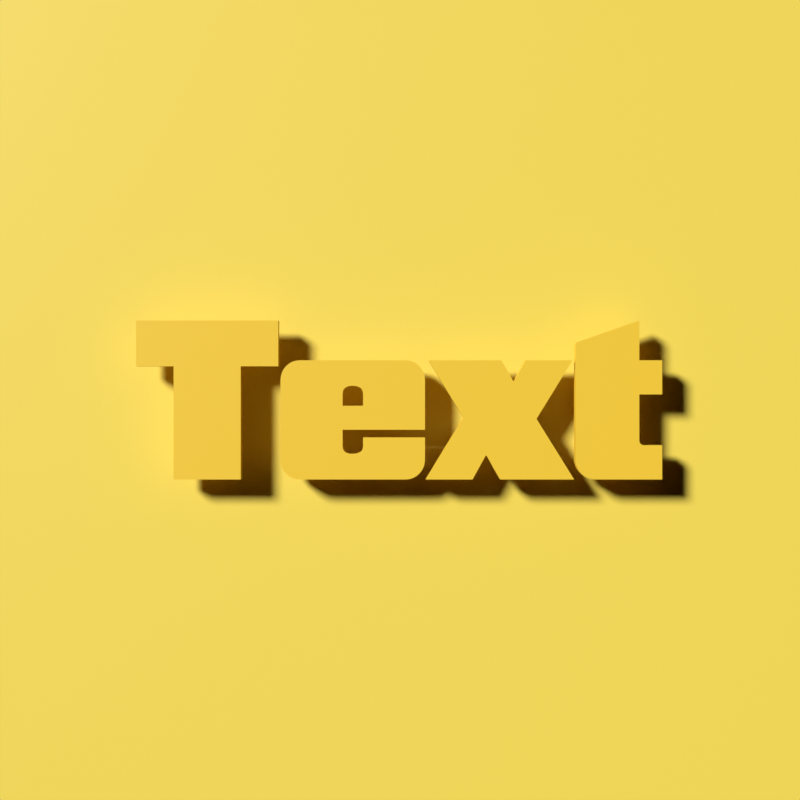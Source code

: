 # Source: compositing.blend  (saved by Blender 4.3.34; exported with 4.5.12 LTS)
import bpy
from mathutils import Matrix  # noqa: F401  (used for matrix-valued properties, if any)

bpy.ops.wm.read_factory_settings(use_empty=True)
scene = bpy.context.scene
scene.name = 'Scene'

# ---- collections
col_collection = bpy.data.collections.new('Collection'); scene.collection.children.link(col_collection)

# ---- materials (node trees are filled in below, after node groups)
mat_material = bpy.data.materials.new('Material')
mat_material_001 = bpy.data.materials.new('Material.001')
mat_mirror = bpy.data.materials.new('Mirror')

# ---- material node trees
mat_material.use_nodes = True; mat_material.node_tree.nodes.clear()
_N = mat_material.node_tree.nodes; _L = mat_material.node_tree.links
n0 = _N.new('ShaderNodeBsdfPrincipled'); n0.name = 'Principled BSDF'; n0.location = (10, 300)
n0.distribution = 'GGX'
n0.subsurface_method = 'RANDOM_WALK_SKIN'
n0.inputs[0].default_value = (0.8001, 0.6139, 0.08208, 1.0)
n0.inputs[3].default_value = 1.45
n0.inputs[27].default_value = (0.0, 0.0, 0.0, 1.0)
n0.inputs[28].default_value = 1.0
n1 = _N.new('ShaderNodeOutputMaterial'); n1.name = 'Material Output'; n1.location = (300, 300)
_L.new(n0.outputs[0], n1.inputs[0])
n1.is_active_output = True
mat_material_001.use_nodes = True; mat_material_001.node_tree.nodes.clear()
_N = mat_material_001.node_tree.nodes; _L = mat_material_001.node_tree.links
n0 = _N.new('ShaderNodeBsdfPrincipled'); n0.name = 'Principled BSDF'; n0.location = (10, 300)
n0.inputs[0].default_value = (0.8015, 0.5179, 0.03066, 1.0)
n1 = _N.new('ShaderNodeOutputMaterial'); n1.name = 'Material Output'; n1.location = (300, 300)
_L.new(n0.outputs[0], n1.inputs[0])
n1.is_active_output = True
mat_mirror.use_nodes = True; mat_mirror.node_tree.nodes.clear()
_N = mat_mirror.node_tree.nodes; _L = mat_mirror.node_tree.links
n0 = _N.new('ShaderNodeSeparateXYZ'); n0.name = 'Separate XYZ'; n0.location = (-1025, -281)
n1 = _N.new('ShaderNodeVectorMath'); n1.name = 'Vector Math'; n1.location = (-1217, -307)
n1.operation = 'SCALE'
n1.inputs[3].default_value = 6.283
n2 = _N.new('ShaderNodeTexCoord'); n2.name = 'Texture Coordinate.001'; n2.location = (-1657, -359)
n3 = _N.new('ShaderNodeMapping'); n3.name = 'Mapping.001'; n3.location = (-1437, -374)
n4 = _N.new('ShaderNodeTexNoise'); n4.name = 'Noise Texture.001'; n4.location = (-395, -254)
n4.noise_dimensions = '4D'
n4.inputs[2].default_value = 0.3
n4.inputs[3].default_value = 0.0
n4.inputs[4].default_value = 0.0
n4.inputs[8].default_value = 5.0
n5 = _N.new('ShaderNodeTexVoronoi'); n5.name = 'Voronoi Texture'; n5.location = (-389, -535)
n5.voronoi_dimensions = '4D'
n5.inputs[2].default_value = 1.0
n6 = _N.new('ShaderNodeMix'); n6.name = 'Mix'; n6.location = (-208, -365)
n6.data_type = 'RGBA'
n6.blend_type = 'LIGHTEN'
n6.inputs[0].default_value = 1.0
n7 = _N.new('ShaderNodeMath'); n7.name = 'Math.001'; n7.location = (-790, -400)
n7.operation = 'SINE'
n7.inputs[2].default_value = 0.0
n8 = _N.new('ShaderNodeMath'); n8.name = 'Math'; n8.location = (-791, -110)
n8.operation = 'SINE'
n8.inputs[2].default_value = 0.0
n9 = _N.new('ShaderNodeMath'); n9.name = 'Math.002'; n9.location = (-798, -259)
n9.operation = 'COSINE'
n9.inputs[2].default_value = 0.0
n10 = _N.new('ShaderNodeMath'); n10.name = 'Math.003'; n10.location = (-791, -544)
n10.operation = 'COSINE'
n10.inputs[2].default_value = 0.0
n11 = _N.new('ShaderNodeCombineXYZ'); n11.name = 'Combine XYZ'; n11.location = (-595, -221)
n12 = _N.new('ShaderNodeOutputMaterial'); n12.name = 'Material Output'; n12.location = (489, 214)
n13 = _N.new('ShaderNodeBsdfAnisotropic'); n13.name = 'Glossy BSDF'; n13.location = (300, 207)
n13.distribution = 'GGX'
n13.inputs[1].default_value = 0.0
n14 = _N.new('ShaderNodeBump'); n14.name = 'Bump'; n14.location = (122, 189)
n14.inputs[0].default_value = 0.5
n14.inputs[1].default_value = 1.0
n14.inputs[2].default_value = 1.0
n15 = _N.new('ShaderNodeTexNoise'); n15.name = 'Noise Texture'; n15.location = (-54, 172)
n15.inputs[2].default_value = 1.0
n16 = _N.new('ShaderNodeMapping'); n16.name = 'Mapping'; n16.location = (-234, 177)
n17 = _N.new('ShaderNodeTexCoord'); n17.name = 'Texture Coordinate'; n17.location = (-427, 160)
n18 = _N.new('ShaderNodeBump'); n18.name = 'Bump.001'; n18.location = (-28, -440)
n18.inputs[1].default_value = 9.0
n18.inputs[2].default_value = 1.0
_L.new(n13.outputs[0], n12.inputs[0])
_L.new(n14.outputs[0], n13.inputs[4])
_L.new(n15.outputs[0], n14.inputs[3])
_L.new(n17.outputs[0], n16.inputs[0])
_L.new(n16.outputs[0], n15.inputs[0])
_L.new(n11.outputs[0], n4.inputs[0])
_L.new(n0.outputs[0], n8.inputs[0])
_L.new(n0.outputs[0], n9.inputs[0])
_L.new(n0.outputs[1], n7.inputs[0])
_L.new(n0.outputs[1], n10.inputs[0])
_L.new(n7.outputs[0], n11.inputs[2])
_L.new(n10.outputs[0], n4.inputs[1])
_L.new(n1.outputs[0], n0.inputs[0])
_L.new(n2.outputs[0], n3.inputs[0])
_L.new(n8.outputs[0], n11.inputs[0])
_L.new(n9.outputs[0], n11.inputs[1])
_L.new(n3.outputs[0], n1.inputs[0])
_L.new(n10.outputs[0], n5.inputs[1])
_L.new(n11.outputs[0], n5.inputs[0])
_L.new(n4.outputs[0], n6.inputs[6])
_L.new(n5.outputs[0], n6.inputs[7])
_L.new(n6.outputs[2], n18.inputs[3])
n12.is_active_output = True

# ---- world
world_world = bpy.data.worlds.new('World'); scene.world = world_world
world_world.use_nodes = True; world_world.node_tree.nodes.clear()
_N = world_world.node_tree.nodes; _L = world_world.node_tree.links
n0 = _N.new('ShaderNodeOutputWorld'); n0.name = 'World Output'; n0.location = (300, 300)
n1 = _N.new('ShaderNodeBackground'); n1.name = 'Background'; n1.location = (10, 300)
n1.inputs[0].default_value = (0.0, 0.0, 0.0, 1.0)
_L.new(n1.outputs[0], n0.inputs[0])
n0.is_active_output = True
world_world.color = (0.05088, 0.05088, 0.05088)
world_world.use_sun_shadow = False
world_world.sun_shadow_jitter_overblur = 0.0

# ---- cameras
cam_camera = bpy.data.cameras.new('Camera')
cam_camera.clip_end = 100.0
cam_camera.lens = 75.0
cam_camera.ortho_scale = 7.314
cam_camera.dof.focus_distance = 22.5
cam_camera.dof.aperture_fstop = 1.5

# ---- lights
light_light = bpy.data.lights.new('Light', 'SUN')
light_light.transmission_factor = 0.0
light_light.cutoff_distance = 30.0
light_light.angle = 0.1993
light_light.energy = 1.0
light_light.shadow_buffer_clip_start = 1.001
light_light.shadow_soft_size = 0.1
light_light.shadow_cascade_max_distance = 1000.0
light_light.use_nodes = True; light_light.node_tree.nodes.clear()
_N = light_light.node_tree.nodes; _L = light_light.node_tree.links
n0 = _N.new('ShaderNodeOutputLight'); n0.name = 'Light Output'; n0.location = (300, 300)
n1 = _N.new('ShaderNodeEmission'); n1.name = 'Emission'; n1.location = (10, 300)
n1.inputs[1].default_value = 5.0
_L.new(n1.outputs[0], n0.inputs[0])
n0.is_active_output = True

# ---- meshes
me_plane_001 = bpy.data.meshes.new('Plane.001')
me_plane_001.from_pydata([(-5.6, -5.6, 0.0), (5.6, -5.6, 0.0), (-5.6, 5.6, 0.0), (5.6, 5.6, 0.0), (-5.6, -5.6, -0.8207), (5.6, -5.6, -0.8207), (-5.6, 5.6, -0.8207), (5.6, 5.6, -0.8207)], [], [(0, 2, 3, 1), (4, 5, 7, 6), (3, 2, 6, 7), (0, 1, 5, 4), (1, 3, 7, 5), (2, 0, 4, 6)])
_uv = me_plane_001.uv_layers.new(name='UVMap')
_uv.uv.foreach_set('vector', [0.0, 0.0, 0.0, 1.0, 1.0, 1.0, 1.0, 0.0, 0.0, 0.0, 1.0, 0.0, 1.0, 1.0, 0.0, 1.0, 1.0, 1.0, 0.0, 1.0, 0.0, 1.0, 1.0, 1.0, 0.0, 0.0, 1.0, 0.0, 1.0, 0.0, 0.0, 0.0, 1.0, 0.0, 1.0, 1.0, 1.0, 1.0, 1.0, 0.0, 0.0, 1.0, 0.0, 0.0, 0.0, 0.0, 0.0, 1.0])
me_plane_001.materials.append(mat_material)
me_plane_001.update()
me_plane = bpy.data.meshes.new('Plane')
me_plane.from_pydata([(-1.0, -1.0, 0.0), (1.0, -1.0, 0.0), (-1.0, 1.0, 0.0), (1.0, 1.0, 0.0)], [], [(0, 1, 3, 2)])
_uv = me_plane.uv_layers.new(name='UVMap')
_uv.uv.foreach_set('vector', [0.0, 0.0, 1.0, 0.0, 1.0, 1.0, 0.0, 1.0])
me_plane.materials.append(mat_mirror)
me_plane.use_remesh_fix_poles = True
me_plane.use_remesh_preserve_attributes = False
me_plane.update()

# ---- curves / text
cu_b_ziercurve = bpy.data.curves.new('BézierCurve', 'CURVE')
cu_b_ziercurve.dimensions = '2D'
_sp = cu_b_ziercurve.splines.new('BEZIER'); _sp.bezier_points.add(21)
_sp.bezier_points.foreach_set('co', [-1.342, -1.074, 0.0, 0.0645, -1.074, 0.0, 0.261, -0.9945, 0.0, 0.3375, -0.795, 0.0, 0.3375, -0.507, 0.0, -0.4995, -0.507, 0.0, -0.4995, -0.621, 0.0, -0.537, -0.7035, 0.0, -0.6375, -0.729, 0.0, -0.7395, -0.7035, 0.0, -0.7755, -0.621, 0.0, -0.7755, -0.402, 0.0, 0.3375, -0.402, 0.0, 0.3375, 0.258, 0.0, 0.261, 0.4575, 0.0, 0.0645, 0.537, 0.0, -1.342, 0.537, 0.0, -1.539, 0.4575, 0.0, -1.615, 0.258, 0.0, -1.615, -0.795, 0.0, -1.539, -0.9945, 0.0, -1.342, -1.074, 0.0])
_sp.bezier_points.foreach_set('handle_left', [-1.342, -1.074, 0.0, 0.0645, -1.074, 0.0, 0.21, -1.048, 0.0, 0.3375, -0.875, 0.0, 0.3375, -0.507, 0.0, -0.4995, -0.507, 0.0, -0.4995, -0.621, 0.0, -0.512, -0.6865, 0.0, -0.5955, -0.729, 0.0, -0.7155, -0.7205, 0.0, -0.7755, -0.659, 0.0, -0.7755, -0.402, 0.0, 0.3375, -0.402, 0.0, 0.3375, 0.258, 0.0, 0.312, 0.4045, 0.0, 0.1445, 0.537, 0.0, -1.342, 0.537, 0.0, -1.488, 0.5105, 0.0, -1.615, 0.338, 0.0, -1.615, -0.795, 0.0, -1.59, -0.9415, 0.0, -1.423, -1.074, 0.0])
_sp.bezier_points.foreach_set('handle_right', [-1.342, -1.074, 0.0, 0.1445, -1.074, 0.0, 0.312, -0.9415, 0.0, 0.3375, -0.795, 0.0, 0.3375, -0.507, 0.0, -0.4995, -0.507, 0.0, -0.4995, -0.659, 0.0, -0.562, -0.7205, 0.0, -0.6815, -0.729, 0.0, -0.7635, -0.6865, 0.0, -0.7755, -0.621, 0.0, -0.7755, -0.402, 0.0, 0.3375, -0.402, 0.0, 0.3375, 0.338, 0.0, 0.21, 0.5105, 0.0, 0.0645, 0.537, 0.0, -1.423, 0.537, 0.0, -1.59, 0.4045, 0.0, -1.615, 0.258, 0.0, -1.615, -0.875, 0.0, -1.488, -1.048, 0.0, -1.342, -1.074, 0.0])
_sp.use_cyclic_u = True
_sp = cu_b_ziercurve.splines.new('BEZIER'); _sp.bezier_points.add(7)
_sp.bezier_points.foreach_set('co', [-3.059, -1.074, 0.0, -2.152, -1.074, 0.0, -2.152, 0.456, 0.0, -1.645, 0.456, 0.0, -1.645, 1.074, 0.0, -3.566, 1.074, 0.0, -3.566, 0.456, 0.0, -3.059, 0.456, 0.0])
_sp.bezier_points.foreach_set('handle_left', [-3.059, -1.074, 0.0, -2.152, -1.074, 0.0, -2.152, 0.456, 0.0, -1.645, 0.456, 0.0, -1.645, 1.074, 0.0, -3.566, 1.074, 0.0, -3.566, 0.456, 0.0, -3.059, 0.456, 0.0])
_sp.bezier_points.foreach_set('handle_right', [-3.059, -1.074, 0.0, -2.152, -1.074, 0.0, -2.152, 0.456, 0.0, -1.645, 0.456, 0.0, -1.645, 1.074, 0.0, -3.566, 1.074, 0.0, -3.566, 0.456, 0.0, -3.059, 0.456, 0.0])
_sp.use_cyclic_u = True
_sp = cu_b_ziercurve.splines.new('BEZIER'); _sp.bezier_points.add(17)
_sp.bezier_points.foreach_set('co', [0.3465, -1.074, 0.0, 0.9795, -1.074, 0.0, 1.069, -0.912, 0.0, 1.156, -0.753, 0.0, 1.171, -0.753, 0.0, 1.262, -0.915, 0.0, 1.355, -1.074, 0.0, 2.353, -1.074, 0.0, 1.844, -0.255, 0.0, 2.332, 0.537, 0.0, 1.696, 0.537, 0.0, 1.612, 0.384, 0.0, 1.543, 0.258, 0.0, 1.528, 0.258, 0.0, 1.454, 0.393, 0.0, 1.367, 0.537, 0.0, 0.3855, 0.537, 0.0, 0.8595, -0.24, 0.0])
_sp.bezier_points.foreach_set('handle_left', [0.3465, -1.074, 0.0, 0.9795, -1.074, 0.0, 1.069, -0.912, 0.0, 1.156, -0.753, 0.0, 1.171, -0.753, 0.0, 1.262, -0.915, 0.0, 1.355, -1.074, 0.0, 2.353, -1.074, 0.0, 1.844, -0.255, 0.0, 2.332, 0.537, 0.0, 1.696, 0.537, 0.0, 1.612, 0.384, 0.0, 1.543, 0.258, 0.0, 1.528, 0.258, 0.0, 1.454, 0.393, 0.0, 1.367, 0.537, 0.0, 0.3855, 0.537, 0.0, 0.8595, -0.24, 0.0])
_sp.bezier_points.foreach_set('handle_right', [0.3465, -1.074, 0.0, 0.9795, -1.074, 0.0, 1.069, -0.912, 0.0, 1.156, -0.753, 0.0, 1.171, -0.753, 0.0, 1.262, -0.915, 0.0, 1.355, -1.074, 0.0, 2.353, -1.074, 0.0, 1.844, -0.255, 0.0, 2.332, 0.537, 0.0, 1.696, 0.537, 0.0, 1.612, 0.384, 0.0, 1.543, 0.258, 0.0, 1.528, 0.258, 0.0, 1.454, 0.393, 0.0, 1.367, 0.537, 0.0, 0.3855, 0.537, 0.0, 0.8595, -0.24, 0.0])
_sp.use_cyclic_u = True
_sp = cu_b_ziercurve.splines.new('BEZIER'); _sp.bezier_points.add(14)
_sp.bezier_points.foreach_set('co', [2.645, -1.074, 0.0, 3.542, -1.074, 0.0, 3.542, -0.612, 0.0, 3.302, -0.612, 0.0, 3.252, -0.5925, 0.0, 3.233, -0.543, 0.0, 3.233, 0.075, 0.0, 3.542, 0.075, 0.0, 3.542, 0.537, 0.0, 3.233, 0.537, 0.0, 3.233, 1.074, 0.0, 2.372, 0.774, 0.0, 2.372, -0.795, 0.0, 2.448, -0.9945, 0.0, 2.645, -1.074, 0.0])
_sp.bezier_points.foreach_set('handle_left', [2.645, -1.074, 0.0, 3.542, -1.074, 0.0, 3.542, -0.612, 0.0, 3.302, -0.612, 0.0, 3.265, -0.6055, 0.0, 3.233, -0.563, 0.0, 3.233, 0.075, 0.0, 3.542, 0.075, 0.0, 3.542, 0.537, 0.0, 3.233, 0.537, 0.0, 3.233, 1.074, 0.0, 2.372, 0.774, 0.0, 2.372, -0.795, 0.0, 2.397, -0.9415, 0.0, 2.564, -1.074, 0.0])
_sp.bezier_points.foreach_set('handle_right', [2.645, -1.074, 0.0, 3.542, -1.074, 0.0, 3.542, -0.612, 0.0, 3.282, -0.612, 0.0, 3.239, -0.5795, 0.0, 3.233, -0.543, 0.0, 3.233, 0.075, 0.0, 3.542, 0.075, 0.0, 3.542, 0.537, 0.0, 3.233, 0.537, 0.0, 3.233, 1.074, 0.0, 2.372, 0.774, 0.0, 2.372, -0.875, 0.0, 2.499, -1.048, 0.0, 2.645, -1.074, 0.0])
_sp.use_cyclic_u = True
_sp = cu_b_ziercurve.splines.new('BEZIER'); _sp.bezier_points.add(6)
_sp.bezier_points.foreach_set('co', [-0.7755, -0.078, 0.0, -0.7755, 0.072, 0.0, -0.7395, 0.165, 0.0, -0.6405, 0.192, 0.0, -0.537, 0.165, 0.0, -0.4995, 0.072, 0.0, -0.4995, -0.078, 0.0])
_sp.bezier_points.foreach_set('handle_left', [-0.7755, -0.078, 0.0, -0.7755, 0.072, 0.0, -0.7635, 0.147, 0.0, -0.6825, 0.192, 0.0, -0.562, 0.183, 0.0, -0.4995, 0.116, 0.0, -0.4995, -0.078, 0.0])
_sp.bezier_points.foreach_set('handle_right', [-0.7755, -0.078, 0.0, -0.7755, 0.116, 0.0, -0.7155, 0.183, 0.0, -0.5965, 0.192, 0.0, -0.512, 0.147, 0.0, -0.4995, 0.072, 0.0, -0.4995, -0.078, 0.0])
_sp.use_cyclic_u = True
cu_b_ziercurve.materials.append(mat_material_001)
cu_b_ziercurve.use_path = True
cu_b_ziercurve.extrude = 0.1
cu_b_ziercurve.fill_mode = 'BOTH'

# ---- objects
ob_plane = bpy.data.objects.new('Plane', me_plane_001)
ob_st2_text = bpy.data.objects.new('ST2:Text', cu_b_ziercurve)
ob_light = bpy.data.objects.new('Light', light_light)
ob_camera = bpy.data.objects.new('Camera', cam_camera)
ob_mirror = bpy.data.objects.new('Mirror', me_plane)

# ---- transforms, parenting, visibility, modifiers, constraints
ob_plane.location = (0.0, 0.0, -0.5353)
ob_st2_text.location = (0.0, 0.0, -0.1129)
ob_light.location = (-2.616, 12.15, 9.884)
ob_light.rotation_euler = (0.8047, -0.06782, 4.173)
ob_light.lock_rotations_4d = False
ob_light.empty_display_type = 'ARROWS'
ob_light.color = (0.0, 0.0, 0.0, 0.0)
ob_light.lineart.crease_threshold = 0.0
ob_camera.location = (0.0, 0.0, 22.5)
ob_camera.lock_rotations_4d = False
ob_camera.empty_display_type = 'ARROWS'
ob_camera.color = (0.0, 0.0, 0.0, 0.0)
ob_camera.display_type = 'WIRE'
ob_camera.lineart.crease_threshold = 0.0
ob_mirror.location = (5.4, 5.4, 5.4)
ob_mirror.rotation_euler = (0.7854, 0.0, 0.0)
ob_mirror.scale = (5.4, 10.0, 1.0)
ob_mirror.hide_render = True

# ---- collection membership
scene.collection.objects.link(ob_plane)
scene.collection.objects.link(ob_st2_text)
col_collection.objects.link(ob_light)
col_collection.objects.link(ob_camera)
col_collection.objects.link(ob_mirror)

# ---- scene / render settings (as saved in the file)
scene.camera = ob_camera
scene.frame_start = 0; scene.frame_end = 60; scene.frame_set(0)
scene.render.engine = 'CYCLES'
scene.render.resolution_x = 1080
scene.render.fps_base = 1.001
scene.render.use_border = True
scene.render.use_sequencer = False
scene.cycles.use_denoising = False
scene.cycles.samples = 32
scene.view_settings.look = 'Medium High Contrast'
scene.view_settings.view_transform = 'Standard'
bpy.context.view_layer.update()
